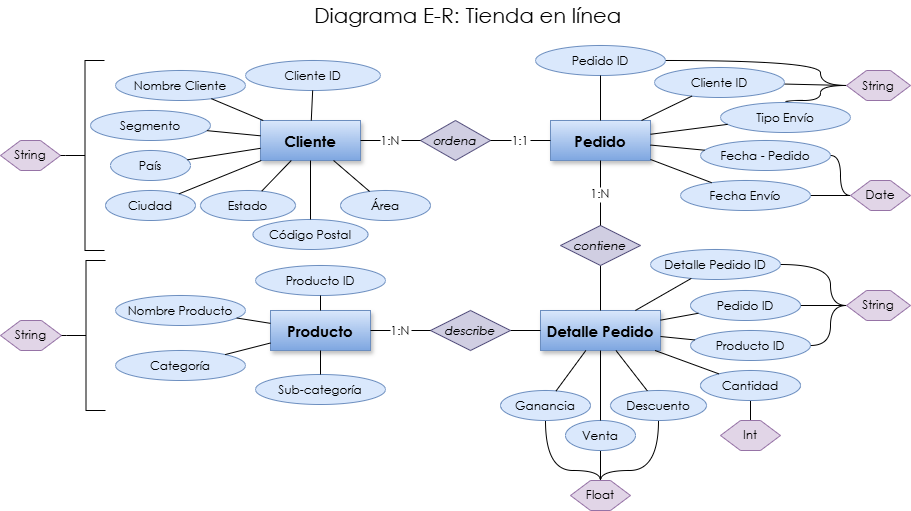

The diagram above was exported from draw.io. Its source (the exported page's mxGraphModel, read from the mxfile embedded in the PNG):
<mxGraphModel dx="1699" dy="1642" grid="1" gridSize="10" guides="1" tooltips="1" connect="1" arrows="1" fold="1" page="1" pageScale="1" pageWidth="827" pageHeight="1169" math="0" shadow="0">
  <root>
    <mxCell id="0" />
    <mxCell id="1" parent="0" />
    <mxCell id="417FQd4-h_4F8wgchHbW-30" value="Cliente" style="shape=rectangle;fillColor=#dae8fc;fontSize=15;fontFamily=Century Gothic;fontStyle=1;shadow=1;strokeColor=#6c8ebf;gradientColor=#7ea6e0;" parent="1" vertex="1">
      <mxGeometry x="-100" y="80" width="100" height="40" as="geometry" />
    </mxCell>
    <mxCell id="417FQd4-h_4F8wgchHbW-31" value="Pedido" style="shape=rectangle;fillColor=#dae8fc;fontSize=15;fontFamily=Century Gothic;fontStyle=1;shadow=1;strokeColor=#6c8ebf;gradientColor=#7ea6e0;" parent="1" vertex="1">
      <mxGeometry x="190" y="80" width="100" height="40" as="geometry" />
    </mxCell>
    <mxCell id="417FQd4-h_4F8wgchHbW-32" value="Producto" style="shape=rectangle;fillColor=#dae8fc;fontSize=15;fontFamily=Century Gothic;fontStyle=1;shadow=1;strokeColor=#6c8ebf;gradientColor=#7ea6e0;" parent="1" vertex="1">
      <mxGeometry x="-90" y="270" width="100" height="40" as="geometry" />
    </mxCell>
    <mxCell id="417FQd4-h_4F8wgchHbW-33" value="Detalle Pedido" style="shape=rectangle;fillColor=#dae8fc;fontSize=15;fontFamily=Century Gothic;fontStyle=1;shadow=1;strokeColor=#6c8ebf;gradientColor=#7ea6e0;" parent="1" vertex="1">
      <mxGeometry x="180" y="270" width="120" height="40" as="geometry" />
    </mxCell>
    <mxCell id="417FQd4-h_4F8wgchHbW-34" value="ordena" style="shape=rhombus;fillColor=#d0cee2;fontSize=12;fontFamily=Century Gothic;fontStyle=2;strokeColor=#56517e;" parent="1" vertex="1">
      <mxGeometry x="60" y="80" width="70" height="40" as="geometry" />
    </mxCell>
    <mxCell id="W75RcuN1IC3OnZ8BQ4gB-1" style="rounded=0;orthogonalLoop=1;jettySize=auto;html=1;entryX=0.5;entryY=0;entryDx=0;entryDy=0;endArrow=none;startFill=0;" parent="1" source="417FQd4-h_4F8wgchHbW-35" target="417FQd4-h_4F8wgchHbW-33" edge="1">
      <mxGeometry relative="1" as="geometry" />
    </mxCell>
    <mxCell id="417FQd4-h_4F8wgchHbW-35" value="contiene" style="shape=rhombus;fillColor=#d0cee2;fontSize=12;fontFamily=Century Gothic;fontStyle=2;strokeColor=#56517e;" parent="1" vertex="1">
      <mxGeometry x="200" y="185" width="80" height="40" as="geometry" />
    </mxCell>
    <mxCell id="W75RcuN1IC3OnZ8BQ4gB-2" style="rounded=0;orthogonalLoop=1;jettySize=auto;html=1;entryX=0;entryY=0.5;entryDx=0;entryDy=0;endArrow=none;startFill=0;" parent="1" source="417FQd4-h_4F8wgchHbW-36" target="417FQd4-h_4F8wgchHbW-33" edge="1">
      <mxGeometry relative="1" as="geometry" />
    </mxCell>
    <mxCell id="417FQd4-h_4F8wgchHbW-36" value="describe" style="shape=rhombus;fillColor=#d0cee2;fontSize=12;fontFamily=Century Gothic;fontStyle=2;strokeColor=#56517e;" parent="1" vertex="1">
      <mxGeometry x="70" y="270" width="80" height="40" as="geometry" />
    </mxCell>
    <mxCell id="417FQd4-h_4F8wgchHbW-37" value="1:N" style="endArrow=none;fontSize=12;fontFamily=Century Gothic;" parent="1" source="417FQd4-h_4F8wgchHbW-30" target="417FQd4-h_4F8wgchHbW-34" edge="1">
      <mxGeometry relative="1" as="geometry" />
    </mxCell>
    <mxCell id="417FQd4-h_4F8wgchHbW-38" value="1:1" style="endArrow=none;fontSize=12;fontFamily=Century Gothic;" parent="1" source="417FQd4-h_4F8wgchHbW-31" target="417FQd4-h_4F8wgchHbW-34" edge="1">
      <mxGeometry relative="1" as="geometry" />
    </mxCell>
    <mxCell id="417FQd4-h_4F8wgchHbW-39" value="1:N" style="endArrow=none;fontSize=12;fontFamily=Century Gothic;" parent="1" source="417FQd4-h_4F8wgchHbW-31" target="417FQd4-h_4F8wgchHbW-35" edge="1">
      <mxGeometry relative="1" as="geometry" />
    </mxCell>
    <mxCell id="417FQd4-h_4F8wgchHbW-41" value="1:N" style="endArrow=none;fontSize=12;fontFamily=Century Gothic;" parent="1" source="417FQd4-h_4F8wgchHbW-32" target="417FQd4-h_4F8wgchHbW-36" edge="1">
      <mxGeometry relative="1" as="geometry" />
    </mxCell>
    <mxCell id="417FQd4-h_4F8wgchHbW-43" value="Cliente ID" style="ellipse;fontFamily=Century Gothic;fillColor=#dae8fc;strokeColor=#6c8ebf;" parent="1" vertex="1">
      <mxGeometry x="-115" y="20" width="135" height="30" as="geometry" />
    </mxCell>
    <mxCell id="417FQd4-h_4F8wgchHbW-44" style="endArrow=none;fontFamily=Century Gothic;" parent="1" source="417FQd4-h_4F8wgchHbW-43" target="417FQd4-h_4F8wgchHbW-30" edge="1">
      <mxGeometry relative="1" as="geometry" />
    </mxCell>
    <mxCell id="417FQd4-h_4F8wgchHbW-45" value="Nombre Cliente" style="ellipse;fontFamily=Century Gothic;fillColor=#dae8fc;strokeColor=#6c8ebf;" parent="1" vertex="1">
      <mxGeometry x="-245" y="30" width="130" height="30" as="geometry" />
    </mxCell>
    <mxCell id="417FQd4-h_4F8wgchHbW-46" style="endArrow=none;fontFamily=Century Gothic;" parent="1" source="417FQd4-h_4F8wgchHbW-45" target="417FQd4-h_4F8wgchHbW-30" edge="1">
      <mxGeometry relative="1" as="geometry" />
    </mxCell>
    <mxCell id="417FQd4-h_4F8wgchHbW-47" value="Segmento" style="ellipse;fontFamily=Century Gothic;fillColor=#dae8fc;strokeColor=#6c8ebf;" parent="1" vertex="1">
      <mxGeometry x="-270" y="70" width="120" height="30" as="geometry" />
    </mxCell>
    <mxCell id="417FQd4-h_4F8wgchHbW-48" style="endArrow=none;fontFamily=Century Gothic;" parent="1" source="417FQd4-h_4F8wgchHbW-47" target="417FQd4-h_4F8wgchHbW-30" edge="1">
      <mxGeometry relative="1" as="geometry" />
    </mxCell>
    <mxCell id="417FQd4-h_4F8wgchHbW-49" value="País" style="ellipse;fontFamily=Century Gothic;fillColor=#dae8fc;strokeColor=#6c8ebf;" parent="1" vertex="1">
      <mxGeometry x="-250" y="110" width="80" height="30" as="geometry" />
    </mxCell>
    <mxCell id="417FQd4-h_4F8wgchHbW-50" style="endArrow=none;fontFamily=Century Gothic;" parent="1" source="417FQd4-h_4F8wgchHbW-49" target="417FQd4-h_4F8wgchHbW-30" edge="1">
      <mxGeometry relative="1" as="geometry" />
    </mxCell>
    <mxCell id="417FQd4-h_4F8wgchHbW-51" value="Ciudad" style="ellipse;fontFamily=Century Gothic;fillColor=#dae8fc;strokeColor=#6c8ebf;" parent="1" vertex="1">
      <mxGeometry x="-255" y="150" width="90" height="30" as="geometry" />
    </mxCell>
    <mxCell id="417FQd4-h_4F8wgchHbW-52" style="endArrow=none;fontFamily=Century Gothic;" parent="1" source="417FQd4-h_4F8wgchHbW-51" target="417FQd4-h_4F8wgchHbW-30" edge="1">
      <mxGeometry relative="1" as="geometry" />
    </mxCell>
    <mxCell id="417FQd4-h_4F8wgchHbW-53" value="Estado" style="ellipse;fontFamily=Century Gothic;fillColor=#dae8fc;strokeColor=#6c8ebf;" parent="1" vertex="1">
      <mxGeometry x="-160" y="150" width="95" height="30" as="geometry" />
    </mxCell>
    <mxCell id="417FQd4-h_4F8wgchHbW-54" style="endArrow=none;fontFamily=Century Gothic;" parent="1" source="417FQd4-h_4F8wgchHbW-53" target="417FQd4-h_4F8wgchHbW-30" edge="1">
      <mxGeometry relative="1" as="geometry" />
    </mxCell>
    <mxCell id="417FQd4-h_4F8wgchHbW-55" value="Código Postal" style="ellipse;fontFamily=Century Gothic;fillColor=#dae8fc;strokeColor=#6c8ebf;" parent="1" vertex="1">
      <mxGeometry x="-107.5" y="179" width="115" height="30" as="geometry" />
    </mxCell>
    <mxCell id="417FQd4-h_4F8wgchHbW-56" style="endArrow=none;fontFamily=Century Gothic;" parent="1" source="417FQd4-h_4F8wgchHbW-55" target="417FQd4-h_4F8wgchHbW-30" edge="1">
      <mxGeometry relative="1" as="geometry" />
    </mxCell>
    <mxCell id="417FQd4-h_4F8wgchHbW-57" value="Área" style="ellipse;fontFamily=Century Gothic;fillColor=#dae8fc;strokeColor=#6c8ebf;" parent="1" vertex="1">
      <mxGeometry x="-20" y="150" width="90" height="30" as="geometry" />
    </mxCell>
    <mxCell id="417FQd4-h_4F8wgchHbW-58" style="endArrow=none;fontFamily=Century Gothic;" parent="1" source="417FQd4-h_4F8wgchHbW-57" target="417FQd4-h_4F8wgchHbW-30" edge="1">
      <mxGeometry relative="1" as="geometry" />
    </mxCell>
    <mxCell id="W75RcuN1IC3OnZ8BQ4gB-41" style="edgeStyle=orthogonalEdgeStyle;rounded=0;orthogonalLoop=1;jettySize=auto;html=1;entryX=0;entryY=0.5;entryDx=0;entryDy=0;curved=1;endArrow=none;startFill=0;exitX=1;exitY=0.5;exitDx=0;exitDy=0;" parent="1" source="417FQd4-h_4F8wgchHbW-59" target="W75RcuN1IC3OnZ8BQ4gB-15" edge="1">
      <mxGeometry relative="1" as="geometry">
        <Array as="points">
          <mxPoint x="460" y="20" />
          <mxPoint x="460" y="45" />
        </Array>
      </mxGeometry>
    </mxCell>
    <mxCell id="417FQd4-h_4F8wgchHbW-59" value="Pedido ID" style="ellipse;fontFamily=Century Gothic;fillColor=#dae8fc;strokeColor=#6c8ebf;" parent="1" vertex="1">
      <mxGeometry x="175" y="5" width="130" height="30" as="geometry" />
    </mxCell>
    <mxCell id="417FQd4-h_4F8wgchHbW-60" style="endArrow=none;fontFamily=Century Gothic;" parent="1" source="417FQd4-h_4F8wgchHbW-59" target="417FQd4-h_4F8wgchHbW-31" edge="1">
      <mxGeometry relative="1" as="geometry" />
    </mxCell>
    <mxCell id="W75RcuN1IC3OnZ8BQ4gB-18" style="edgeStyle=orthogonalEdgeStyle;rounded=0;orthogonalLoop=1;jettySize=auto;html=1;entryX=0;entryY=0.5;entryDx=0;entryDy=0;curved=1;endArrow=none;startFill=0;" parent="1" source="417FQd4-h_4F8wgchHbW-61" target="W75RcuN1IC3OnZ8BQ4gB-16" edge="1">
      <mxGeometry relative="1" as="geometry">
        <Array as="points">
          <mxPoint x="480" y="115" />
          <mxPoint x="480" y="155" />
        </Array>
      </mxGeometry>
    </mxCell>
    <mxCell id="417FQd4-h_4F8wgchHbW-61" value="Fecha - Pedido" style="ellipse;fontFamily=Century Gothic;fillColor=#dae8fc;strokeColor=#6c8ebf;" parent="1" vertex="1">
      <mxGeometry x="340" y="100" width="130" height="30" as="geometry" />
    </mxCell>
    <mxCell id="417FQd4-h_4F8wgchHbW-62" style="endArrow=none;fontFamily=Century Gothic;" parent="1" source="417FQd4-h_4F8wgchHbW-61" target="417FQd4-h_4F8wgchHbW-31" edge="1">
      <mxGeometry relative="1" as="geometry" />
    </mxCell>
    <mxCell id="W75RcuN1IC3OnZ8BQ4gB-17" style="rounded=0;orthogonalLoop=1;jettySize=auto;html=1;entryX=0;entryY=0.5;entryDx=0;entryDy=0;endArrow=none;startFill=0;" parent="1" source="417FQd4-h_4F8wgchHbW-63" target="W75RcuN1IC3OnZ8BQ4gB-16" edge="1">
      <mxGeometry relative="1" as="geometry" />
    </mxCell>
    <mxCell id="417FQd4-h_4F8wgchHbW-63" value="Fecha Envío" style="ellipse;fontFamily=Century Gothic;fillColor=#dae8fc;strokeColor=#6c8ebf;" parent="1" vertex="1">
      <mxGeometry x="320" y="140" width="130" height="30" as="geometry" />
    </mxCell>
    <mxCell id="417FQd4-h_4F8wgchHbW-64" style="endArrow=none;fontFamily=Century Gothic;" parent="1" source="417FQd4-h_4F8wgchHbW-63" target="417FQd4-h_4F8wgchHbW-31" edge="1">
      <mxGeometry relative="1" as="geometry" />
    </mxCell>
    <mxCell id="W75RcuN1IC3OnZ8BQ4gB-42" style="edgeStyle=orthogonalEdgeStyle;rounded=0;orthogonalLoop=1;jettySize=auto;html=1;entryX=0;entryY=0.5;entryDx=0;entryDy=0;curved=1;endArrow=none;startFill=0;" parent="1" source="417FQd4-h_4F8wgchHbW-65" target="W75RcuN1IC3OnZ8BQ4gB-15" edge="1">
      <mxGeometry relative="1" as="geometry">
        <Array as="points">
          <mxPoint x="425" y="60" />
          <mxPoint x="460" y="60" />
          <mxPoint x="460" y="45" />
        </Array>
      </mxGeometry>
    </mxCell>
    <mxCell id="417FQd4-h_4F8wgchHbW-65" value="Tipo Envío" style="ellipse;fontFamily=Century Gothic;fillColor=#dae8fc;strokeColor=#6c8ebf;" parent="1" vertex="1">
      <mxGeometry x="360" y="62" width="130" height="30" as="geometry" />
    </mxCell>
    <mxCell id="417FQd4-h_4F8wgchHbW-66" style="endArrow=none;fontFamily=Century Gothic;" parent="1" source="417FQd4-h_4F8wgchHbW-65" target="417FQd4-h_4F8wgchHbW-31" edge="1">
      <mxGeometry relative="1" as="geometry" />
    </mxCell>
    <mxCell id="W75RcuN1IC3OnZ8BQ4gB-20" style="rounded=0;orthogonalLoop=1;jettySize=auto;html=1;entryX=0;entryY=0.5;entryDx=0;entryDy=0;endArrow=none;startFill=0;" parent="1" source="417FQd4-h_4F8wgchHbW-67" target="W75RcuN1IC3OnZ8BQ4gB-15" edge="1">
      <mxGeometry relative="1" as="geometry" />
    </mxCell>
    <mxCell id="417FQd4-h_4F8wgchHbW-67" value="Cliente ID" style="ellipse;fontFamily=Century Gothic;fillColor=#dae8fc;strokeColor=#6c8ebf;" parent="1" vertex="1">
      <mxGeometry x="294" y="27" width="130" height="30" as="geometry" />
    </mxCell>
    <mxCell id="417FQd4-h_4F8wgchHbW-68" style="endArrow=none;fontFamily=Century Gothic;" parent="1" source="417FQd4-h_4F8wgchHbW-67" target="417FQd4-h_4F8wgchHbW-31" edge="1">
      <mxGeometry relative="1" as="geometry" />
    </mxCell>
    <mxCell id="417FQd4-h_4F8wgchHbW-69" value="Producto ID" style="ellipse;fontFamily=Century Gothic;fillColor=#dae8fc;strokeColor=#6c8ebf;" parent="1" vertex="1">
      <mxGeometry x="-105" y="225" width="130" height="30" as="geometry" />
    </mxCell>
    <mxCell id="417FQd4-h_4F8wgchHbW-70" style="endArrow=none;fontFamily=Century Gothic;" parent="1" source="417FQd4-h_4F8wgchHbW-69" target="417FQd4-h_4F8wgchHbW-32" edge="1">
      <mxGeometry relative="1" as="geometry" />
    </mxCell>
    <mxCell id="417FQd4-h_4F8wgchHbW-71" value="Nombre Producto" style="ellipse;fontFamily=Century Gothic;fillColor=#dae8fc;strokeColor=#6c8ebf;" parent="1" vertex="1">
      <mxGeometry x="-245" y="255" width="130" height="30" as="geometry" />
    </mxCell>
    <mxCell id="417FQd4-h_4F8wgchHbW-72" style="endArrow=none;fontFamily=Century Gothic;" parent="1" source="417FQd4-h_4F8wgchHbW-71" target="417FQd4-h_4F8wgchHbW-32" edge="1">
      <mxGeometry relative="1" as="geometry" />
    </mxCell>
    <mxCell id="417FQd4-h_4F8wgchHbW-73" value="Categoría" style="ellipse;fontFamily=Century Gothic;fillColor=#dae8fc;strokeColor=#6c8ebf;" parent="1" vertex="1">
      <mxGeometry x="-245" y="310" width="130" height="30" as="geometry" />
    </mxCell>
    <mxCell id="417FQd4-h_4F8wgchHbW-74" style="endArrow=none;fontFamily=Century Gothic;" parent="1" source="417FQd4-h_4F8wgchHbW-73" target="417FQd4-h_4F8wgchHbW-32" edge="1">
      <mxGeometry relative="1" as="geometry" />
    </mxCell>
    <mxCell id="417FQd4-h_4F8wgchHbW-75" value="Sub-categoría" style="ellipse;fontFamily=Century Gothic;fillColor=#dae8fc;strokeColor=#6c8ebf;" parent="1" vertex="1">
      <mxGeometry x="-105" y="334" width="130" height="30" as="geometry" />
    </mxCell>
    <mxCell id="417FQd4-h_4F8wgchHbW-76" style="endArrow=none;fontFamily=Century Gothic;" parent="1" source="417FQd4-h_4F8wgchHbW-75" target="417FQd4-h_4F8wgchHbW-32" edge="1">
      <mxGeometry relative="1" as="geometry" />
    </mxCell>
    <mxCell id="W75RcuN1IC3OnZ8BQ4gB-38" style="edgeStyle=orthogonalEdgeStyle;rounded=0;orthogonalLoop=1;jettySize=auto;html=1;entryX=0;entryY=0.5;entryDx=0;entryDy=0;curved=1;endArrow=none;startFill=0;" parent="1" source="417FQd4-h_4F8wgchHbW-77" target="W75RcuN1IC3OnZ8BQ4gB-37" edge="1">
      <mxGeometry relative="1" as="geometry">
        <Array as="points">
          <mxPoint x="470" y="224" />
          <mxPoint x="470" y="265" />
        </Array>
      </mxGeometry>
    </mxCell>
    <mxCell id="417FQd4-h_4F8wgchHbW-77" value="Detalle Pedido ID" style="ellipse;fontFamily=Century Gothic;fillColor=#dae8fc;strokeColor=#6c8ebf;" parent="1" vertex="1">
      <mxGeometry x="290" y="209" width="130" height="30" as="geometry" />
    </mxCell>
    <mxCell id="417FQd4-h_4F8wgchHbW-78" style="endArrow=none;fontFamily=Century Gothic;" parent="1" source="417FQd4-h_4F8wgchHbW-77" target="417FQd4-h_4F8wgchHbW-33" edge="1">
      <mxGeometry relative="1" as="geometry" />
    </mxCell>
    <mxCell id="W75RcuN1IC3OnZ8BQ4gB-39" style="edgeStyle=entityRelationEdgeStyle;rounded=0;orthogonalLoop=1;jettySize=auto;html=1;entryX=0;entryY=0.5;entryDx=0;entryDy=0;endArrow=none;startFill=0;" parent="1" source="417FQd4-h_4F8wgchHbW-79" target="W75RcuN1IC3OnZ8BQ4gB-37" edge="1">
      <mxGeometry relative="1" as="geometry" />
    </mxCell>
    <mxCell id="417FQd4-h_4F8wgchHbW-79" value="Pedido ID" style="ellipse;fontFamily=Century Gothic;fillColor=#dae8fc;strokeColor=#6c8ebf;" parent="1" vertex="1">
      <mxGeometry x="330" y="250" width="110" height="30" as="geometry" />
    </mxCell>
    <mxCell id="417FQd4-h_4F8wgchHbW-80" style="endArrow=none;fontFamily=Century Gothic;" parent="1" source="417FQd4-h_4F8wgchHbW-79" target="417FQd4-h_4F8wgchHbW-33" edge="1">
      <mxGeometry relative="1" as="geometry" />
    </mxCell>
    <mxCell id="W75RcuN1IC3OnZ8BQ4gB-40" style="edgeStyle=orthogonalEdgeStyle;rounded=0;orthogonalLoop=1;jettySize=auto;html=1;entryX=0;entryY=0.5;entryDx=0;entryDy=0;curved=1;endArrow=none;startFill=0;" parent="1" source="417FQd4-h_4F8wgchHbW-81" target="W75RcuN1IC3OnZ8BQ4gB-37" edge="1">
      <mxGeometry relative="1" as="geometry">
        <Array as="points">
          <mxPoint x="470" y="305" />
          <mxPoint x="470" y="265" />
        </Array>
      </mxGeometry>
    </mxCell>
    <mxCell id="417FQd4-h_4F8wgchHbW-81" value="Producto ID" style="ellipse;fontFamily=Century Gothic;fillColor=#dae8fc;strokeColor=#6c8ebf;" parent="1" vertex="1">
      <mxGeometry x="330" y="290" width="120" height="30" as="geometry" />
    </mxCell>
    <mxCell id="417FQd4-h_4F8wgchHbW-82" style="endArrow=none;fontFamily=Century Gothic;" parent="1" source="417FQd4-h_4F8wgchHbW-81" target="417FQd4-h_4F8wgchHbW-33" edge="1">
      <mxGeometry relative="1" as="geometry" />
    </mxCell>
    <mxCell id="W75RcuN1IC3OnZ8BQ4gB-36" value="" style="rounded=0;orthogonalLoop=1;jettySize=auto;html=1;entryX=0.5;entryY=0;entryDx=0;entryDy=0;endArrow=none;startFill=0;" parent="1" source="417FQd4-h_4F8wgchHbW-83" target="W75RcuN1IC3OnZ8BQ4gB-35" edge="1">
      <mxGeometry relative="1" as="geometry" />
    </mxCell>
    <mxCell id="417FQd4-h_4F8wgchHbW-83" value="Cantidad" style="ellipse;fontFamily=Century Gothic;fillColor=#dae8fc;strokeColor=#6c8ebf;" parent="1" vertex="1">
      <mxGeometry x="340" y="330" width="100" height="30" as="geometry" />
    </mxCell>
    <mxCell id="417FQd4-h_4F8wgchHbW-84" style="endArrow=none;fontFamily=Century Gothic;" parent="1" source="417FQd4-h_4F8wgchHbW-83" target="417FQd4-h_4F8wgchHbW-33" edge="1">
      <mxGeometry relative="1" as="geometry" />
    </mxCell>
    <mxCell id="W75RcuN1IC3OnZ8BQ4gB-34" style="edgeStyle=orthogonalEdgeStyle;rounded=0;orthogonalLoop=1;jettySize=auto;html=1;entryX=0.5;entryY=0;entryDx=0;entryDy=0;curved=1;endArrow=none;startFill=0;" parent="1" source="417FQd4-h_4F8wgchHbW-85" target="W75RcuN1IC3OnZ8BQ4gB-31" edge="1">
      <mxGeometry relative="1" as="geometry">
        <Array as="points">
          <mxPoint x="298" y="430" />
          <mxPoint x="240" y="430" />
        </Array>
      </mxGeometry>
    </mxCell>
    <mxCell id="417FQd4-h_4F8wgchHbW-85" value="Descuento" style="ellipse;fontFamily=Century Gothic;fillColor=#dae8fc;strokeColor=#6c8ebf;" parent="1" vertex="1">
      <mxGeometry x="250" y="350" width="96" height="30" as="geometry" />
    </mxCell>
    <mxCell id="417FQd4-h_4F8wgchHbW-86" style="endArrow=none;fontFamily=Century Gothic;" parent="1" source="417FQd4-h_4F8wgchHbW-85" target="417FQd4-h_4F8wgchHbW-33" edge="1">
      <mxGeometry relative="1" as="geometry" />
    </mxCell>
    <mxCell id="W75RcuN1IC3OnZ8BQ4gB-33" value="" style="rounded=0;orthogonalLoop=1;jettySize=auto;html=1;entryX=0.5;entryY=0;entryDx=0;entryDy=0;endArrow=none;startFill=0;" parent="1" source="417FQd4-h_4F8wgchHbW-87" target="W75RcuN1IC3OnZ8BQ4gB-31" edge="1">
      <mxGeometry relative="1" as="geometry" />
    </mxCell>
    <mxCell id="417FQd4-h_4F8wgchHbW-87" value="Venta" style="ellipse;fontFamily=Century Gothic;fillColor=#dae8fc;strokeColor=#6c8ebf;" parent="1" vertex="1">
      <mxGeometry x="205" y="380" width="70" height="30" as="geometry" />
    </mxCell>
    <mxCell id="417FQd4-h_4F8wgchHbW-88" style="endArrow=none;fontFamily=Century Gothic;" parent="1" source="417FQd4-h_4F8wgchHbW-87" target="417FQd4-h_4F8wgchHbW-33" edge="1">
      <mxGeometry relative="1" as="geometry" />
    </mxCell>
    <mxCell id="W75RcuN1IC3OnZ8BQ4gB-32" style="edgeStyle=orthogonalEdgeStyle;rounded=0;orthogonalLoop=1;jettySize=auto;html=1;entryX=0.5;entryY=0;entryDx=0;entryDy=0;curved=1;endArrow=none;startFill=0;" parent="1" source="417FQd4-h_4F8wgchHbW-89" target="W75RcuN1IC3OnZ8BQ4gB-31" edge="1">
      <mxGeometry relative="1" as="geometry">
        <Array as="points">
          <mxPoint x="185" y="430" />
          <mxPoint x="240" y="430" />
        </Array>
      </mxGeometry>
    </mxCell>
    <mxCell id="417FQd4-h_4F8wgchHbW-89" value="Ganancia" style="ellipse;fontFamily=Century Gothic;fillColor=#dae8fc;strokeColor=#6c8ebf;" parent="1" vertex="1">
      <mxGeometry x="140" y="350" width="90" height="30" as="geometry" />
    </mxCell>
    <mxCell id="417FQd4-h_4F8wgchHbW-90" style="endArrow=none;fontFamily=Century Gothic;" parent="1" source="417FQd4-h_4F8wgchHbW-89" target="417FQd4-h_4F8wgchHbW-33" edge="1">
      <mxGeometry relative="1" as="geometry" />
    </mxCell>
    <mxCell id="W75RcuN1IC3OnZ8BQ4gB-3" value="String" style="shape=hexagon;perimeter=hexagonPerimeter2;whiteSpace=wrap;html=1;fixedSize=1;fontFamily=Century Gothic;fontSize=12;fillColor=#e1d5e7;strokeColor=#9673a6;" parent="1" vertex="1">
      <mxGeometry x="-360" y="100" width="60" height="30" as="geometry" />
    </mxCell>
    <mxCell id="W75RcuN1IC3OnZ8BQ4gB-14" style="rounded=0;orthogonalLoop=1;jettySize=auto;html=1;exitX=0;exitY=0.5;exitDx=0;exitDy=0;exitPerimeter=0;entryX=1;entryY=0.5;entryDx=0;entryDy=0;endArrow=none;startFill=0;" parent="1" source="W75RcuN1IC3OnZ8BQ4gB-12" target="W75RcuN1IC3OnZ8BQ4gB-3" edge="1">
      <mxGeometry relative="1" as="geometry" />
    </mxCell>
    <mxCell id="W75RcuN1IC3OnZ8BQ4gB-12" value="" style="strokeWidth=1;html=1;shape=mxgraph.flowchart.annotation_2;align=left;labelPosition=right;pointerEvents=1;" parent="1" vertex="1">
      <mxGeometry x="-295" y="20" width="39" height="190" as="geometry" />
    </mxCell>
    <mxCell id="W75RcuN1IC3OnZ8BQ4gB-15" value="&lt;font style=&quot;font-size: 12px;&quot;&gt;String&lt;/font&gt;" style="shape=hexagon;perimeter=hexagonPerimeter2;whiteSpace=wrap;html=1;fixedSize=1;fontFamily=Century Gothic;fontSize=13;fillColor=#e1d5e7;strokeColor=#9673a6;" parent="1" vertex="1">
      <mxGeometry x="486" y="30" width="64" height="30" as="geometry" />
    </mxCell>
    <mxCell id="W75RcuN1IC3OnZ8BQ4gB-16" value="Date" style="shape=hexagon;perimeter=hexagonPerimeter2;whiteSpace=wrap;html=1;fixedSize=1;fontFamily=Century Gothic;fontSize=12;fillColor=#e1d5e7;strokeColor=#9673a6;" parent="1" vertex="1">
      <mxGeometry x="490" y="140" width="60" height="30" as="geometry" />
    </mxCell>
    <mxCell id="W75RcuN1IC3OnZ8BQ4gB-28" value="String" style="shape=hexagon;perimeter=hexagonPerimeter2;whiteSpace=wrap;html=1;fixedSize=1;fontFamily=Century Gothic;fontSize=12;fillColor=#e1d5e7;strokeColor=#9673a6;" parent="1" vertex="1">
      <mxGeometry x="-360" y="280" width="61" height="30" as="geometry" />
    </mxCell>
    <mxCell id="W75RcuN1IC3OnZ8BQ4gB-29" style="rounded=0;orthogonalLoop=1;jettySize=auto;html=1;exitX=0;exitY=0.5;exitDx=0;exitDy=0;exitPerimeter=0;entryX=1;entryY=0.5;entryDx=0;entryDy=0;endArrow=none;startFill=0;" parent="1" source="W75RcuN1IC3OnZ8BQ4gB-30" target="W75RcuN1IC3OnZ8BQ4gB-28" edge="1">
      <mxGeometry relative="1" as="geometry" />
    </mxCell>
    <mxCell id="W75RcuN1IC3OnZ8BQ4gB-30" value="" style="strokeWidth=1;html=1;shape=mxgraph.flowchart.annotation_2;align=left;labelPosition=right;pointerEvents=1;" parent="1" vertex="1">
      <mxGeometry x="-294" y="220" width="39" height="150" as="geometry" />
    </mxCell>
    <mxCell id="W75RcuN1IC3OnZ8BQ4gB-31" value="Float" style="shape=hexagon;perimeter=hexagonPerimeter2;whiteSpace=wrap;html=1;fixedSize=1;fontFamily=Century Gothic;fontSize=12;fillColor=#e1d5e7;strokeColor=#9673a6;" parent="1" vertex="1">
      <mxGeometry x="210" y="440" width="60" height="30" as="geometry" />
    </mxCell>
    <mxCell id="W75RcuN1IC3OnZ8BQ4gB-35" value="Int" style="shape=hexagon;perimeter=hexagonPerimeter2;whiteSpace=wrap;html=1;fixedSize=1;fontFamily=Century Gothic;fontSize=12;fillColor=#e1d5e7;strokeColor=#9673a6;" parent="1" vertex="1">
      <mxGeometry x="360" y="380" width="60" height="30" as="geometry" />
    </mxCell>
    <mxCell id="W75RcuN1IC3OnZ8BQ4gB-37" value="String" style="shape=hexagon;perimeter=hexagonPerimeter2;whiteSpace=wrap;html=1;fixedSize=1;fontFamily=Century Gothic;fontSize=12;fillColor=#e1d5e7;strokeColor=#9673a6;" parent="1" vertex="1">
      <mxGeometry x="486" y="250" width="64" height="30" as="geometry" />
    </mxCell>
    <mxCell id="xjMF-SFNWBUAlNa_5Ipm-1" value="Diagrama E-R: Tienda en línea" style="text;html=1;align=center;verticalAlign=middle;whiteSpace=wrap;rounded=0;fontFamily=Century Gothic;fontStyle=0;fontSize=21;" parent="1" vertex="1">
      <mxGeometry x="-105" y="-40" width="425" height="30" as="geometry" />
    </mxCell>
  </root>
</mxGraphModel>